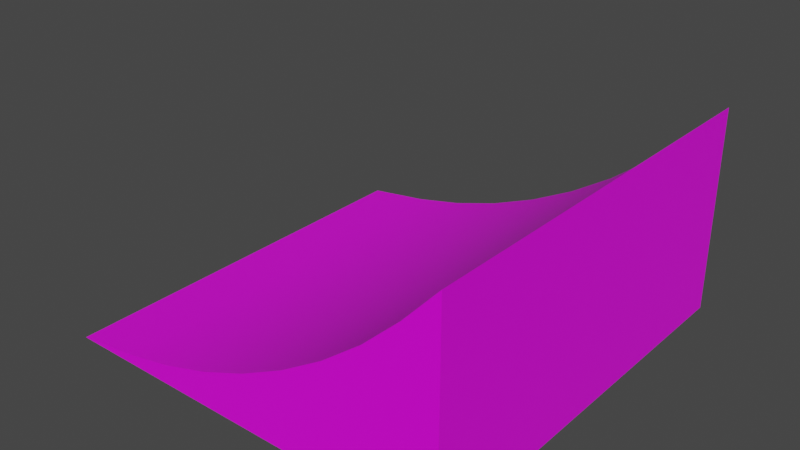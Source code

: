 # Source: ramp.blend  (saved by Blender 3.0.42; exported with 4.5.12 LTS)
import bpy
from mathutils import Matrix  # noqa: F401  (used for matrix-valued properties, if any)

bpy.ops.wm.read_factory_settings(use_empty=True)
scene = bpy.context.scene
scene.name = 'Scene'

# ---- collections
col_collection = bpy.data.collections.new('Collection'); scene.collection.children.link(col_collection)

# ---- images (referenced by path relative to the original .blend; pixels are not part of the script)
import os
ASSET_DIR = os.environ.get("B2B_ASSET_DIR", "")  # directory of the original .blend (textures are referenced by path, not embedded)
HERE = os.path.dirname(os.path.abspath(__file__))  # packed textures are extracted next to this script under _unpacked/

def load_image(name, relpath, width, height, colorspace="sRGB"):
    """Load a texture the original file referenced (path relative to the .blend, or extracted next to this script)."""
    p = next((c for c in (os.path.join(HERE, relpath), os.path.join(ASSET_DIR, relpath)) if relpath and os.path.exists(c)), "")
    if p:
        img = bpy.data.images.load(p, check_existing=True)
        img.name = name
    else:  # same state as the original file: an image datablock whose file is absent (Cycles renders it pink)
        img = bpy.data.images.new(name, width, height)
        img.source = "FILE"
        img.filepath = "//" + (relpath or name)
    img.colorspace_settings.name = colorspace
    return img
img_texture_04_png = load_image('texture_04.png', 'prototype-textures/Dark/texture_04.png', 1024, 1024, 'sRGB')

# ---- materials (node trees are filled in below, after node groups)
mat_material = bpy.data.materials.new('Material')
mat_material.alpha_threshold = 0.0
mat_material.use_transparent_shadow = False
mat_material.line_color = (0.0, 0.0, 0.0, 1.0)

# ---- node groups
ng_auto_smooth = bpy.data.node_groups.new('Auto Smooth', 'GeometryNodeTree')
_s = ng_auto_smooth.interface.new_socket(name='Geometry', in_out='OUTPUT', socket_type='NodeSocketGeometry')
_s = ng_auto_smooth.interface.new_socket(name='Geometry', in_out='INPUT', socket_type='NodeSocketGeometry')
_s = ng_auto_smooth.interface.new_socket(name='Angle', in_out='INPUT', socket_type='NodeSocketFloat')
_s.subtype = 'ANGLE'
_s.min_value = 0.0
_s.max_value = 3.142
ng_auto_smooth.is_modifier = True
_N = ng_auto_smooth.nodes; _L = ng_auto_smooth.links
n0 = _N.new('NodeGroupOutput'); n0.name = 'Group Output'; n0.location = (480, -100)
n1 = _N.new('NodeGroupInput'); n1.name = 'Group Input'; n1.location = (-420, -300)
n2 = _N.new('NodeGroupInput'); n2.name = 'Group Input.001'; n2.location = (-60, -100)
n3 = _N.new('GeometryNodeSetShadeSmooth'); n3.name = 'Set Shade Smooth'; n3.location = (120, -100)
n3.domain = 'EDGE'
n4 = _N.new('GeometryNodeSetShadeSmooth'); n4.name = 'Set Shade Smooth.001'; n4.location = (300, -100)
n5 = _N.new('GeometryNodeInputMeshEdgeAngle'); n5.name = 'Edge Angle'; n5.location = (-420, -220)
n6 = _N.new('GeometryNodeInputEdgeSmooth'); n6.name = 'Is Edge Smooth'; n6.location = (-60, -160)
n7 = _N.new('GeometryNodeInputShadeSmooth'); n7.name = 'Is Face Smooth'; n7.location = (-240, -340)
n8 = _N.new('FunctionNodeBooleanMath'); n8.name = 'Boolean Math'; n8.location = (-60, -220)
n9 = _N.new('FunctionNodeCompare'); n9.name = 'Compare'; n9.location = (-240, -180)
n9.operation = 'LESS_EQUAL'
_L.new(n5.outputs[0], n9.inputs[0])
_L.new(n4.outputs[0], n0.inputs[0])
_L.new(n1.outputs[1], n9.inputs[1])
_L.new(n9.outputs[0], n8.inputs[0])
_L.new(n7.outputs[0], n8.inputs[1])
_L.new(n2.outputs[0], n3.inputs[0])
_L.new(n6.outputs[0], n3.inputs[1])
_L.new(n3.outputs[0], n4.inputs[0])
_L.new(n8.outputs[0], n3.inputs[2])
n0.is_active_output = True

# ---- material node trees
mat_material.use_nodes = True; mat_material.node_tree.nodes.clear()
_N = mat_material.node_tree.nodes; _L = mat_material.node_tree.links
n0 = _N.new('ShaderNodeOutputMaterial'); n0.name = 'Material Output'; n0.location = (300, 300)
n1 = _N.new('ShaderNodeBsdfPrincipled'); n1.name = 'Principled BSDF'; n1.location = (10, 300)
n1.distribution = 'GGX'
n1.subsurface_method = 'RANDOM_WALK_SKIN'
n1.inputs[2].default_value = 0.4
n1.inputs[3].default_value = 1.45
n1.inputs[27].default_value = (0.0, 0.0, 0.0, 1.0)
n1.inputs[28].default_value = 1.0
n2 = _N.new('ShaderNodeTexImage'); n2.name = 'Image Texture'; n2.location = (-280, 260)
n2.image = img_texture_04_png
_L.new(n1.outputs[0], n0.inputs[0])
_L.new(n2.outputs[0], n1.inputs[0])
n0.is_active_output = True

# ---- world
world_world = bpy.data.worlds.new('World'); scene.world = world_world
world_world.use_nodes = True; world_world.node_tree.nodes.clear()
_N = world_world.node_tree.nodes; _L = world_world.node_tree.links
n0 = _N.new('ShaderNodeOutputWorld'); n0.name = 'World Output'; n0.location = (300, 300)
n1 = _N.new('ShaderNodeBackground'); n1.name = 'Background'; n1.location = (10, 300)
n1.inputs[0].default_value = (0.05088, 0.05088, 0.05088, 1.0)
_L.new(n1.outputs[0], n0.inputs[0])
n0.is_active_output = True
world_world.color = (0.05088, 0.05088, 0.05088)
world_world.use_sun_shadow = False
world_world.sun_shadow_jitter_overblur = 0.0

# ---- meshes
me_cylinder = bpy.data.meshes.new('Cylinder')
me_cylinder.from_pydata([(10.0, 10.0, -10.0), (10.0, 10.0, 10.0), (8.362, 8.217, -10.0), (8.362, 8.217, 10.0), (6.629, 6.583, -10.0), (6.629, 6.583, 10.0), (4.716, 5.102, -10.0), (4.716, 5.102, 10.0), (2.644, 3.789, -10.0), (2.644, 3.789, 10.0), (0.43, 2.655, -10.0), (0.43, 2.655, 10.0), (-1.903, 1.712, -10.0), (-1.903, 1.712, 10.0), (-4.333, 0.9693, -10.0), (-4.333, 0.9692, 10.0), (-6.836, 0.4335, -10.0), (-6.836, 0.4335, 10.0), (-10.0, -4.371e-07, -10.0), (-10.0, 4.371e-07, 10.0), (10.0, -6.12e-07, -10.0), (10.0, 2.623e-07, 10.0), (8.362, 2.623e-07, 10.0), (6.629, 2.623e-07, 10.0), (4.716, 2.623e-07, 10.0), (2.644, 2.623e-07, 10.0), (0.43, 2.623e-07, 10.0), (-1.903, 2.623e-07, 10.0), (-4.333, 2.623e-07, 10.0), (-6.836, 2.623e-07, 10.0), (8.348, -6.12e-07, -10.0), (6.615, -6.12e-07, -10.0), (4.703, -6.12e-07, -10.0), (2.63, -6.12e-07, -10.0), (0.4165, -6.12e-07, -10.0), (-1.916, -6.12e-07, -10.0), (-4.346, -6.12e-07, -10.0), (-6.85, -6.12e-07, -10.0)], [], [(0, 1, 3, 2), (2, 3, 5, 4), (4, 5, 7, 6), (6, 7, 9, 8), (8, 9, 11, 10), (10, 11, 13, 12), (12, 13, 15, 14), (14, 15, 17, 16), (16, 17, 19, 18), (0, 20, 21, 1), (20, 30, 22, 21), (22, 30, 31, 23), (23, 31, 32, 24), (24, 32, 33, 25), (25, 33, 34, 26), (26, 34, 35, 27), (27, 35, 36, 28), (28, 36, 37, 29), (18, 19, 29, 37), (17, 29, 19), (15, 28, 29, 17), (13, 27, 28, 15), (11, 26, 27, 13), (9, 25, 26, 11), (7, 24, 25, 9), (5, 23, 24, 7), (3, 22, 23, 5), (1, 21, 22, 3), (2, 30, 20, 0), (2, 4, 31, 30), (4, 6, 32, 31), (6, 8, 33, 32), (8, 10, 34, 33), (10, 12, 35, 34), (12, 14, 36, 35), (14, 16, 37, 36), (18, 37, 16)])
me_cylinder.polygons.foreach_set('use_smooth', [1, 1, 1, 1, 1, 1, 1, 1, 1, 1, 1, 1, 1, 1, 1, 1, 1, 1, 1, 1, 1, 1, 1, 1, 1, 1, 1, 1, 0, 0, 0, 0, 0, 0, 0, 0, 0])
_uv = me_cylinder.uv_layers.new(name='UVMap')
_uv.uv.foreach_set('vector', [1.0, 1.0, 1.0, 8.769e-08, 0.9181, 8.769e-08, 0.9181, 1.0, 0.9181, 1.0, 0.9181, 8.769e-08, 0.8314, 8.769e-08, 0.8314, 1.0, 0.8314, 1.0, 0.8314, 8.769e-08, 0.7358, 8.769e-08, 0.7358, 1.0, 0.7358, 1.0, 0.7358, 8.769e-08, 0.6322, 8.769e-08, 0.6322, 1.0, 0.6322, 1.0, 0.6322, 8.769e-08, 0.5215, 8.769e-08, 0.5215, 1.0, 0.5215, 1.0, 0.5215, 8.769e-08, 0.4049, 8.769e-08, 0.4049, 1.0, 0.4049, 1.0, 0.4049, 8.769e-08, 0.2834, 8.769e-08, 0.2834, 1.0, 0.2834, 1.0, 0.2834, 8.769e-08, 0.1582, 8.769e-08, 0.1582, 1.0, 0.1582, 1.0, 0.1582, 8.769e-08, 0.0, 0.0, 0.0, 1.0, 1.0, 1.0, 1.0, 0.5, 0.0, 0.5, 1.754e-07, 1.0, 0.4721, 0.4721, 0.4721, 0.4331, 0.9443, 0.4335, 0.9443, 0.4721, 0.9443, 0.4335, 0.4721, 0.4331, 0.4721, 0.3922, 0.9443, 0.3925, 0.9443, 0.3925, 0.4721, 0.3922, 0.4721, 0.3471, 0.9443, 0.3474, 0.9443, 0.3474, 0.4721, 0.3471, 0.4721, 0.2982, 0.9443, 0.2985, 0.9443, 0.2985, 0.4721, 0.2982, 0.4721, 0.2459, 0.9443, 0.2462, 0.9443, 0.2462, 0.4721, 0.2459, 0.4721, 0.1908, 0.9443, 0.1911, 0.9443, 0.1911, 0.4721, 0.1908, 0.4721, 0.1335, 0.9443, 0.1338, 0.9443, 0.1338, 0.4721, 0.1335, 0.4721, 0.07437, 0.9443, 0.07469, 0.4721, 0.0, 0.9443, 0.0, 0.9443, 0.07469, 0.4721, 0.07437, 0.8418, 0.5217, 0.8418, 0.5, 1.0, 0.5, 0.7166, 0.5485, 0.7166, 0.5, 0.8418, 0.5, 0.8418, 0.5217, 0.5951, 0.5856, 0.5951, 0.5, 0.7166, 0.5, 0.7166, 0.5485, 0.4785, 0.6327, 0.4785, 0.5, 0.5951, 0.5, 0.5951, 0.5856, 0.3678, 0.6894, 0.3678, 0.5, 0.4785, 0.5, 0.4785, 0.6327, 0.2642, 0.7551, 0.2642, 0.5, 0.3678, 0.5, 0.3678, 0.6894, 0.1686, 0.8291, 0.1686, 0.5, 0.2642, 0.5, 0.2642, 0.7551, 0.08192, 0.9108, 0.08192, 0.5, 0.1686, 0.5, 0.1686, 0.8291, 0.0, 1.0, 0.0, 0.5, 0.08192, 0.5, 0.08192, 0.9108, 0.08192, 0.9108, 0.08259, 0.5, 0.0, 0.5, 0.0, 1.0, 0.08192, 0.9108, 0.1686, 0.8291, 0.1692, 0.5, 0.08259, 0.5, 0.1686, 0.8291, 0.2642, 0.7551, 0.2649, 0.5, 0.1692, 0.5, 0.2642, 0.7551, 0.3678, 0.6894, 0.3685, 0.5, 0.2649, 0.5, 0.3678, 0.6894, 0.4785, 0.6327, 0.4792, 0.5, 0.3685, 0.5, 0.4785, 0.6327, 0.5951, 0.5856, 0.5958, 0.5, 0.4792, 0.5, 0.5951, 0.5856, 0.7166, 0.5485, 0.7173, 0.5, 0.5958, 0.5, 0.7166, 0.5485, 0.8418, 0.5217, 0.8425, 0.5, 0.7173, 0.5, 1.0, 0.5, 0.8425, 0.5, 0.8418, 0.5217])
me_cylinder.materials.append(mat_material)
me_cylinder.use_remesh_fix_poles = True
me_cylinder.use_remesh_preserve_attributes = False
me_cylinder.update()

# ---- objects
ob_cylinder = bpy.data.objects.new('Cylinder', me_cylinder)

# ---- transforms, parenting, visibility, modifiers, constraints
ob_cylinder.location = (0.0, 0.0, 0.0)
ob_cylinder.rotation_euler = (1.571, -0.0, 0.0)
_m = ob_cylinder.modifiers.new('Auto Smooth', 'NODES')
_m.node_group = ng_auto_smooth
_gi = [s.identifier for s in ng_auto_smooth.interface.items_tree if s.item_type == 'SOCKET' and s.in_out == 'INPUT']
_m[_gi[1]] = 0.5236  # Angle

# ---- collection membership
col_collection.objects.link(ob_cylinder)

# ---- scene / render settings (as saved in the file)
scene.frame_start = 1; scene.frame_end = 250; scene.frame_set(1)
scene.render.engine = 'BLENDER_EEVEE_NEXT'
scene.cycles.sampling_pattern = 'TABULATED_SOBOL'
scene.cycles.use_light_tree = False
scene.view_settings.view_transform = 'Filmic'
bpy.context.view_layer.update()

# ---- added for rendering (the .blend has no active camera and no usable light): camera, sun
cam_auto = bpy.data.cameras.new('AutoCamera')
cam_auto.lens = 50.0
cam_auto.sensor_width = 36.0
cam_auto.clip_end = 1000.0
ob_auto_camera = bpy.data.objects.new('AutoCamera', cam_auto)
scene.collection.objects.link(ob_auto_camera)
ob_auto_camera.location = (27.7567, -33.3081, 27.2054)
ob_auto_camera.rotation_euler = (1.09748, -7.21219e-08, 0.694738)
scene.camera = ob_auto_camera
light_auto_sun = bpy.data.lights.new('AutoSun', 'SUN')
light_auto_sun.energy = 3.0
light_auto_sun.angle = 0.0523599
ob_auto_sun = bpy.data.objects.new('AutoSun', light_auto_sun)
scene.collection.objects.link(ob_auto_sun)
ob_auto_sun.rotation_euler = (0.872665, 0.174533, 0.523599)
bpy.context.view_layer.update()
